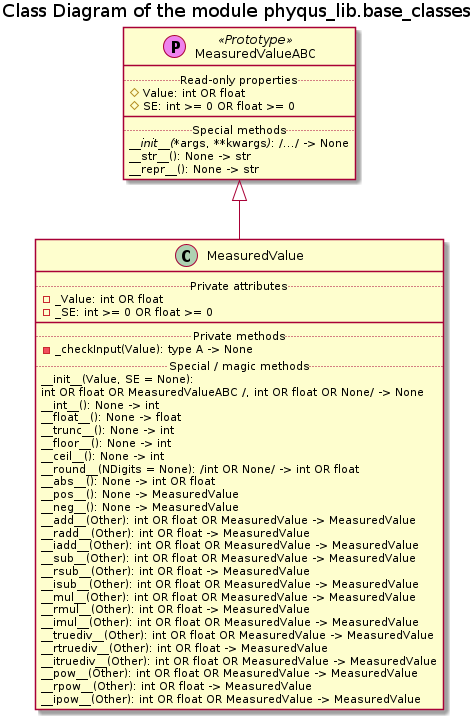

The diagram above was rendered by PlantUML. Its source (embedded in the PNG):
@startuml classes

title Class Diagram of the module phyqus_lib.base_classes

!if %not(%variable_exists("$CLASSES"))
    !include ../Templates/Classes2.cuml
!endif

!if $is_not_defined("$BASE_CLASSES_MEASURED_VALUE_ABC")
    !include ./MeasuredValueABC.iuml
!endif

!if $is_not_defined("BASE_CLASSES_MEASURED_VALUE")
    !include ./MeasuredValue.iuml
!endif

MeasuredValueABC <|-- MeasuredValue

@enduml